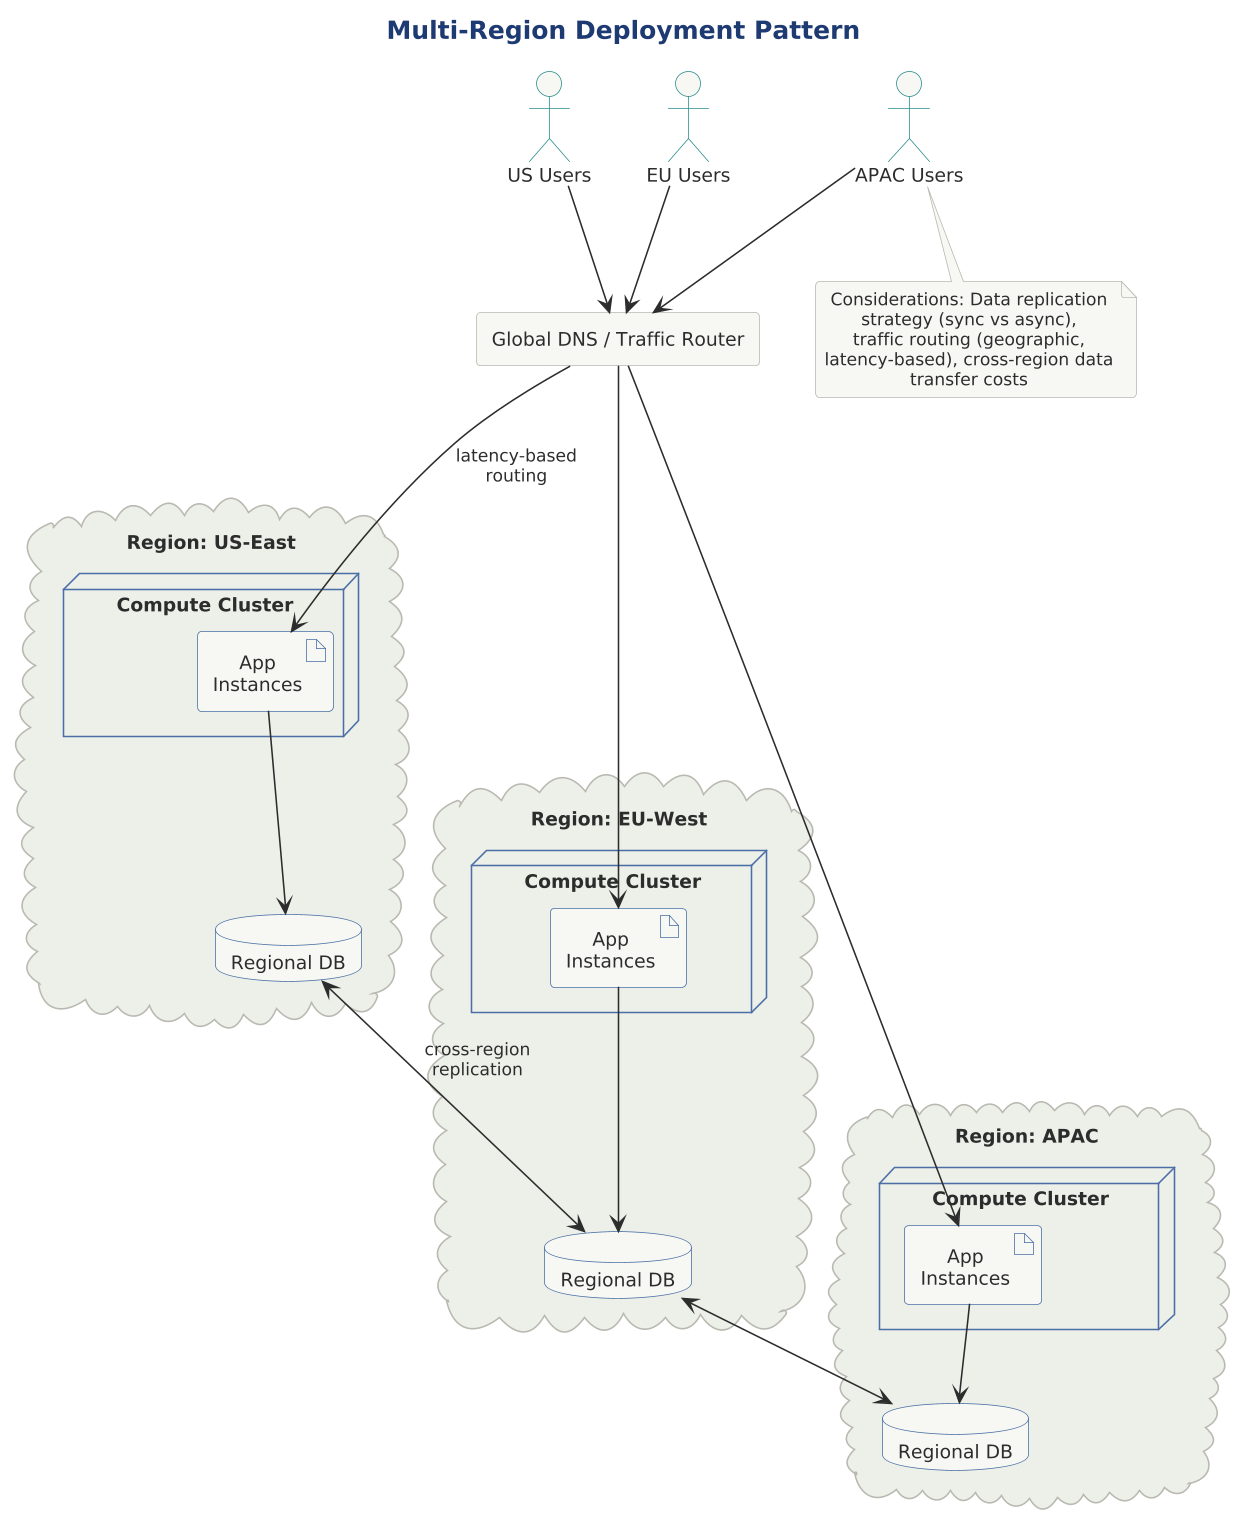

The diagram above was rendered by PlantUML. Its source (embedded in the PNG):
@startuml

skinparam dpi 150




!include ../../../../../../tooling/styles/plantuml/structural/deployment-diagram-style.iuml

title Multi-Region Deployment Pattern

rectangle "Global DNS / Traffic Router" as dns

cloud "Region: US-East" as usEast {
    node "Compute Cluster" as usCompute {
        artifact "App\nInstances" as usApp
    }
    database "Regional DB" as usDB
    usApp --> usDB
}

cloud "Region: EU-West" as euWest {
    node "Compute Cluster" as euCompute {
        artifact "App\nInstances" as euApp
    }
    database "Regional DB" as euDB
    euApp --> euDB
}

cloud "Region: APAC" as apac {
    node "Compute Cluster" as apacCompute {
        artifact "App\nInstances" as apacApp
    }
    database "Regional DB" as apacDB
    apacApp --> apacDB
}

actor "US Users" as usUsers
actor "EU Users" as euUsers
actor "APAC Users" as apacUsers

usUsers --> dns
euUsers --> dns
apacUsers --> dns

dns --> usApp : latency-based\nrouting
dns --> euApp
dns --> apacApp

usDB <--> euDB : cross-region\nreplication
euDB <--> apacDB

note bottom
  Considerations: Data replication strategy (sync vs async),
  traffic routing (geographic, latency-based), cross-region data transfer costs
end note

@enduml